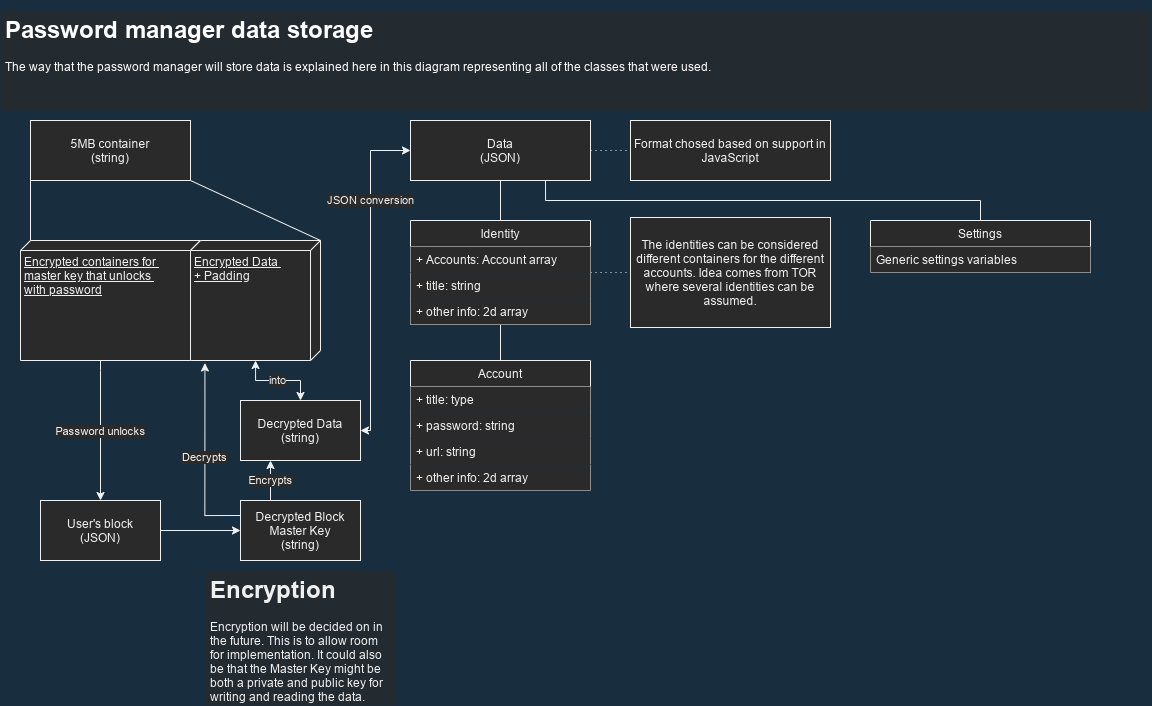

The diagram above was exported from draw.io. Its source (the exported page's mxGraphModel, read from the mxfile embedded in the PNG):
<mxGraphModel dx="1296" dy="942" grid="1" gridSize="10" guides="1" tooltips="1" connect="1" arrows="1" fold="1" page="1" pageScale="1" pageWidth="1169" pageHeight="827" background="#182E3E" math="0" shadow="0">
  <root>
    <mxCell id="0" />
    <mxCell id="1" parent="0" />
    <mxCell id="62EcZxl6VR0Ls3ytMb2A-1" value="&lt;h1&gt;&lt;span&gt;&lt;font color=&quot;#ffffff&quot;&gt;Password manager data storage&lt;/font&gt;&lt;/span&gt;&lt;/h1&gt;&lt;div&gt;&lt;span&gt;&lt;font color=&quot;#ffffff&quot;&gt;The way that the password manager will store data is explained here in this diagram representing all of the classes that were used.&lt;/font&gt;&lt;/span&gt;&lt;/div&gt;" style="text;html=1;strokeColor=none;spacing=5;spacingTop=-20;whiteSpace=wrap;overflow=hidden;rounded=0;fontColor=#1A1A1A;fillColor=#292929AA;" parent="1" vertex="1">
      <mxGeometry x="10" y="10" width="1150" height="100" as="geometry" />
    </mxCell>
    <mxCell id="Ez61rHHUCCv4YdRUeSQ0-11" style="orthogonalLoop=1;jettySize=auto;html=1;exitX=1;exitY=1;exitDx=0;exitDy=0;entryX=0;entryY=0;entryDx=0;entryDy=0;entryPerimeter=0;endArrow=none;endFill=0;rounded=0;jumpStyle=none;" edge="1" parent="1" source="Ez61rHHUCCv4YdRUeSQ0-1" target="Ez61rHHUCCv4YdRUeSQ0-9">
      <mxGeometry relative="1" as="geometry" />
    </mxCell>
    <mxCell id="Ez61rHHUCCv4YdRUeSQ0-13" style="rounded=0;orthogonalLoop=1;jettySize=auto;html=1;exitX=0;exitY=1;exitDx=0;exitDy=0;entryX=0;entryY=0;entryDx=0;entryDy=170;entryPerimeter=0;endArrow=none;endFill=0;" edge="1" parent="1" source="Ez61rHHUCCv4YdRUeSQ0-1" target="Ez61rHHUCCv4YdRUeSQ0-4">
      <mxGeometry relative="1" as="geometry" />
    </mxCell>
    <mxCell id="Ez61rHHUCCv4YdRUeSQ0-1" value="5MB container&lt;br&gt;(string)" style="rounded=0;whiteSpace=wrap;html=1;" vertex="1" parent="1">
      <mxGeometry x="40" y="120" width="160" height="60" as="geometry" />
    </mxCell>
    <mxCell id="Ez61rHHUCCv4YdRUeSQ0-38" value="Password unlocks" style="edgeStyle=orthogonalEdgeStyle;rounded=0;jumpStyle=none;orthogonalLoop=1;jettySize=auto;html=1;endArrow=classic;endFill=1;strokeColor=#f0f0f0;" edge="1" parent="1" source="Ez61rHHUCCv4YdRUeSQ0-4" target="Ez61rHHUCCv4YdRUeSQ0-37">
      <mxGeometry relative="1" as="geometry">
        <Array as="points">
          <mxPoint x="110" y="370" />
          <mxPoint x="110" y="370" />
        </Array>
      </mxGeometry>
    </mxCell>
    <mxCell id="Ez61rHHUCCv4YdRUeSQ0-4" value="Encrypted containers for &lt;br&gt;master key that unlocks &lt;br&gt;with password" style="verticalAlign=top;align=left;spacingTop=8;spacingLeft=2;spacingRight=12;shape=cube;size=10;direction=south;fontStyle=4;html=1;" vertex="1" parent="1">
      <mxGeometry x="30" y="240" width="180" height="120" as="geometry" />
    </mxCell>
    <mxCell id="Ez61rHHUCCv4YdRUeSQ0-16" value="into" style="edgeStyle=orthogonalEdgeStyle;rounded=0;jumpStyle=none;orthogonalLoop=1;jettySize=auto;html=1;endArrow=classic;endFill=1;strokeColor=#f0f0f0;startArrow=classic;startFill=1;" edge="1" parent="1" source="Ez61rHHUCCv4YdRUeSQ0-9" target="Ez61rHHUCCv4YdRUeSQ0-15">
      <mxGeometry relative="1" as="geometry" />
    </mxCell>
    <mxCell id="Ez61rHHUCCv4YdRUeSQ0-9" value="Encrypted Data &lt;br&gt;+ Padding" style="verticalAlign=top;align=left;spacingTop=8;spacingLeft=2;spacingRight=12;shape=cube;size=10;direction=south;fontStyle=4;html=1;" vertex="1" parent="1">
      <mxGeometry x="200" y="240" width="130" height="120" as="geometry" />
    </mxCell>
    <mxCell id="Ez61rHHUCCv4YdRUeSQ0-34" value="JSON conversion" style="edgeStyle=orthogonalEdgeStyle;rounded=0;jumpStyle=none;orthogonalLoop=1;jettySize=auto;html=1;exitX=1;exitY=0.5;exitDx=0;exitDy=0;entryX=0;entryY=0.5;entryDx=0;entryDy=0;endArrow=classic;endFill=1;strokeColor=#f0f0f0;startArrow=classic;startFill=1;" edge="1" parent="1" source="Ez61rHHUCCv4YdRUeSQ0-15" target="Ez61rHHUCCv4YdRUeSQ0-33">
      <mxGeometry x="0.4545" relative="1" as="geometry">
        <Array as="points">
          <mxPoint x="380" y="430" />
          <mxPoint x="380" y="150" />
        </Array>
        <mxPoint as="offset" />
      </mxGeometry>
    </mxCell>
    <mxCell id="Ez61rHHUCCv4YdRUeSQ0-15" value="Decrypted Data&lt;br&gt;(string)" style="rounded=0;whiteSpace=wrap;html=1;" vertex="1" parent="1">
      <mxGeometry x="250" y="400" width="120" height="60" as="geometry" />
    </mxCell>
    <mxCell id="Ez61rHHUCCv4YdRUeSQ0-41" value="Decrypts" style="edgeStyle=orthogonalEdgeStyle;rounded=0;jumpStyle=none;orthogonalLoop=1;jettySize=auto;html=1;exitX=0;exitY=0.25;exitDx=0;exitDy=0;entryX=1.021;entryY=0.889;entryDx=0;entryDy=0;entryPerimeter=0;startArrow=none;startFill=0;endArrow=classic;endFill=1;strokeColor=#f0f0f0;" edge="1" parent="1" source="Ez61rHHUCCv4YdRUeSQ0-28" target="Ez61rHHUCCv4YdRUeSQ0-9">
      <mxGeometry relative="1" as="geometry" />
    </mxCell>
    <mxCell id="Ez61rHHUCCv4YdRUeSQ0-28" value="Decrypted Block Master Key&lt;br&gt;(string)" style="rounded=0;whiteSpace=wrap;html=1;" vertex="1" parent="1">
      <mxGeometry x="250" y="500" width="120" height="60" as="geometry" />
    </mxCell>
    <mxCell id="Ez61rHHUCCv4YdRUeSQ0-31" value="Encrypts" style="endArrow=classic;html=1;strokeColor=#f0f0f0;exitX=0.25;exitY=0;exitDx=0;exitDy=0;entryX=0.25;entryY=1;entryDx=0;entryDy=0;" edge="1" parent="1" source="Ez61rHHUCCv4YdRUeSQ0-28" target="Ez61rHHUCCv4YdRUeSQ0-15">
      <mxGeometry width="50" height="50" relative="1" as="geometry">
        <mxPoint x="280" y="600" as="sourcePoint" />
        <mxPoint x="560" y="640" as="targetPoint" />
      </mxGeometry>
    </mxCell>
    <mxCell id="Ez61rHHUCCv4YdRUeSQ0-36" value="" style="edgeStyle=orthogonalEdgeStyle;rounded=0;jumpStyle=none;orthogonalLoop=1;jettySize=auto;html=1;endArrow=none;endFill=0;strokeColor=#f0f0f0;entryX=0.5;entryY=0;entryDx=0;entryDy=0;" edge="1" parent="1" source="Ez61rHHUCCv4YdRUeSQ0-33" target="Ez61rHHUCCv4YdRUeSQ0-66">
      <mxGeometry relative="1" as="geometry">
        <mxPoint x="540" y="219.9999999999999" as="targetPoint" />
      </mxGeometry>
    </mxCell>
    <mxCell id="Ez61rHHUCCv4YdRUeSQ0-50" value="" style="edgeStyle=orthogonalEdgeStyle;rounded=0;jumpStyle=none;orthogonalLoop=1;jettySize=auto;html=1;dashed=1;dashPattern=1 4;startArrow=none;startFill=0;endArrow=none;endFill=0;strokeColor=#f0f0f0;" edge="1" parent="1" source="Ez61rHHUCCv4YdRUeSQ0-33" target="Ez61rHHUCCv4YdRUeSQ0-49">
      <mxGeometry relative="1" as="geometry" />
    </mxCell>
    <mxCell id="Ez61rHHUCCv4YdRUeSQ0-76" style="edgeStyle=orthogonalEdgeStyle;rounded=0;jumpStyle=none;orthogonalLoop=1;jettySize=auto;html=1;exitX=0.75;exitY=1;exitDx=0;exitDy=0;entryX=0.5;entryY=0;entryDx=0;entryDy=0;fontFamily=Helvetica;startArrow=none;startFill=0;endArrow=none;endFill=0;strokeColor=#f0f0f0;" edge="1" parent="1" source="Ez61rHHUCCv4YdRUeSQ0-33" target="Ez61rHHUCCv4YdRUeSQ0-81">
      <mxGeometry relative="1" as="geometry">
        <mxPoint x="990" y="220" as="targetPoint" />
      </mxGeometry>
    </mxCell>
    <mxCell id="Ez61rHHUCCv4YdRUeSQ0-33" value="Data&lt;br&gt;(JSON)" style="rounded=0;whiteSpace=wrap;html=1;" vertex="1" parent="1">
      <mxGeometry x="420" y="120" width="180" height="60" as="geometry" />
    </mxCell>
    <mxCell id="Ez61rHHUCCv4YdRUeSQ0-48" value="" style="edgeStyle=orthogonalEdgeStyle;rounded=0;jumpStyle=none;orthogonalLoop=1;jettySize=auto;html=1;startArrow=none;startFill=0;endArrow=none;endFill=0;strokeColor=#f0f0f0;dashed=1;dashPattern=1 4;" edge="1" parent="1" source="Ez61rHHUCCv4YdRUeSQ0-66" target="Ez61rHHUCCv4YdRUeSQ0-47">
      <mxGeometry relative="1" as="geometry">
        <mxPoint x="600" y="250.0000000000001" as="sourcePoint" />
      </mxGeometry>
    </mxCell>
    <mxCell id="Ez61rHHUCCv4YdRUeSQ0-39" style="edgeStyle=orthogonalEdgeStyle;rounded=0;jumpStyle=none;orthogonalLoop=1;jettySize=auto;html=1;exitX=1;exitY=0.5;exitDx=0;exitDy=0;entryX=0;entryY=0.5;entryDx=0;entryDy=0;endArrow=classic;endFill=1;strokeColor=#f0f0f0;" edge="1" parent="1" source="Ez61rHHUCCv4YdRUeSQ0-37" target="Ez61rHHUCCv4YdRUeSQ0-28">
      <mxGeometry relative="1" as="geometry" />
    </mxCell>
    <mxCell id="Ez61rHHUCCv4YdRUeSQ0-37" value="User's block&lt;br&gt;(JSON)" style="rounded=0;whiteSpace=wrap;html=1;" vertex="1" parent="1">
      <mxGeometry x="50" y="500" width="120" height="60" as="geometry" />
    </mxCell>
    <mxCell id="Ez61rHHUCCv4YdRUeSQ0-32" value="&lt;h1&gt;Encryption&lt;/h1&gt;&lt;p&gt;Encryption will be decided on in the future. This is to allow room for implementation. It could also be that the Master Key might be both a private and public key for writing and reading the data.&lt;/p&gt;" style="text;html=1;strokeColor=none;spacing=5;spacingTop=-20;whiteSpace=wrap;overflow=hidden;rounded=0;fillColor=#292929AA;" vertex="1" parent="1">
      <mxGeometry x="215" y="570" width="190" height="135" as="geometry" />
    </mxCell>
    <mxCell id="Ez61rHHUCCv4YdRUeSQ0-47" value="&lt;p&gt;The identities can be considered different containers for the different accounts. Idea comes from TOR where several identities can be assumed.&lt;/p&gt;" style="whiteSpace=wrap;html=1;rounded=0;" vertex="1" parent="1">
      <mxGeometry x="640" y="217" width="200" height="110" as="geometry" />
    </mxCell>
    <mxCell id="Ez61rHHUCCv4YdRUeSQ0-49" value="Format chosed based on support in JavaScript" style="whiteSpace=wrap;html=1;rounded=0;" vertex="1" parent="1">
      <mxGeometry x="640" y="120" width="200" height="60" as="geometry" />
    </mxCell>
    <mxCell id="Ez61rHHUCCv4YdRUeSQ0-62" value="Account" style="swimlane;fontStyle=0;childLayout=stackLayout;horizontal=1;startSize=26;horizontalStack=0;resizeParent=1;resizeParentMax=0;resizeLast=0;collapsible=1;marginBottom=0;" vertex="1" parent="1">
      <mxGeometry x="420" y="360" width="180" height="130" as="geometry">
        <mxRectangle x="470" y="420" width="90" height="26" as="alternateBounds" />
      </mxGeometry>
    </mxCell>
    <mxCell id="Ez61rHHUCCv4YdRUeSQ0-63" value="+ title: type" style="text;align=left;verticalAlign=top;spacingLeft=4;spacingRight=4;overflow=hidden;rotatable=0;points=[[0,0.5],[1,0.5]];portConstraint=eastwest;fillColor=#2a2a2a;" vertex="1" parent="Ez61rHHUCCv4YdRUeSQ0-62">
      <mxGeometry y="26" width="180" height="26" as="geometry" />
    </mxCell>
    <mxCell id="Ez61rHHUCCv4YdRUeSQ0-64" value="+ password: string" style="text;strokeColor=none;align=left;verticalAlign=top;spacingLeft=4;spacingRight=4;overflow=hidden;rotatable=0;points=[[0,0.5],[1,0.5]];portConstraint=eastwest;fillColor=#2a2a2a;" vertex="1" parent="Ez61rHHUCCv4YdRUeSQ0-62">
      <mxGeometry y="52" width="180" height="26" as="geometry" />
    </mxCell>
    <mxCell id="Ez61rHHUCCv4YdRUeSQ0-65" value="+ url: string" style="text;strokeColor=none;align=left;verticalAlign=top;spacingLeft=4;spacingRight=4;overflow=hidden;rotatable=0;points=[[0,0.5],[1,0.5]];portConstraint=eastwest;fillColor=#2a2a2a;" vertex="1" parent="Ez61rHHUCCv4YdRUeSQ0-62">
      <mxGeometry y="78" width="180" height="26" as="geometry" />
    </mxCell>
    <mxCell id="Ez61rHHUCCv4YdRUeSQ0-74" value="+ other info: 2d array" style="text;strokeColor=none;align=left;verticalAlign=top;spacingLeft=4;spacingRight=4;overflow=hidden;rotatable=0;points=[[0,0.5],[1,0.5]];portConstraint=eastwest;fillColor=#2a2a2a;" vertex="1" parent="Ez61rHHUCCv4YdRUeSQ0-62">
      <mxGeometry y="104" width="180" height="26" as="geometry" />
    </mxCell>
    <mxCell id="Ez61rHHUCCv4YdRUeSQ0-73" style="edgeStyle=orthogonalEdgeStyle;rounded=0;jumpStyle=none;orthogonalLoop=1;jettySize=auto;html=1;exitX=0.5;exitY=1;exitDx=0;exitDy=0;entryX=0.5;entryY=0;entryDx=0;entryDy=0;fontFamily=Helvetica;startArrow=none;startFill=0;endArrow=none;endFill=0;strokeColor=#f0f0f0;" edge="1" parent="1" source="Ez61rHHUCCv4YdRUeSQ0-66" target="Ez61rHHUCCv4YdRUeSQ0-62">
      <mxGeometry relative="1" as="geometry" />
    </mxCell>
    <mxCell id="Ez61rHHUCCv4YdRUeSQ0-66" value="Identity" style="swimlane;fontStyle=0;childLayout=stackLayout;horizontal=1;startSize=26;horizontalStack=0;resizeParent=1;resizeParentMax=0;resizeLast=0;collapsible=1;marginBottom=0;" vertex="1" parent="1">
      <mxGeometry x="420" y="220" width="180" height="104" as="geometry">
        <mxRectangle x="470" y="420" width="90" height="26" as="alternateBounds" />
      </mxGeometry>
    </mxCell>
    <mxCell id="Ez61rHHUCCv4YdRUeSQ0-67" value="+ Accounts: Account array" style="text;align=left;verticalAlign=top;spacingLeft=4;spacingRight=4;overflow=hidden;rotatable=0;points=[[0,0.5],[1,0.5]];portConstraint=eastwest;fillColor=#2a2a2a;" vertex="1" parent="Ez61rHHUCCv4YdRUeSQ0-66">
      <mxGeometry y="26" width="180" height="26" as="geometry" />
    </mxCell>
    <mxCell id="Ez61rHHUCCv4YdRUeSQ0-68" value="+ title: string" style="text;strokeColor=none;align=left;verticalAlign=top;spacingLeft=4;spacingRight=4;overflow=hidden;rotatable=0;points=[[0,0.5],[1,0.5]];portConstraint=eastwest;fillColor=#2a2a2a;" vertex="1" parent="Ez61rHHUCCv4YdRUeSQ0-66">
      <mxGeometry y="52" width="180" height="26" as="geometry" />
    </mxCell>
    <mxCell id="Ez61rHHUCCv4YdRUeSQ0-69" value="+ other info: 2d array" style="text;strokeColor=none;align=left;verticalAlign=top;spacingLeft=4;spacingRight=4;overflow=hidden;rotatable=0;points=[[0,0.5],[1,0.5]];portConstraint=eastwest;fillColor=#2a2a2a;" vertex="1" parent="Ez61rHHUCCv4YdRUeSQ0-66">
      <mxGeometry y="78" width="180" height="26" as="geometry" />
    </mxCell>
    <mxCell id="Ez61rHHUCCv4YdRUeSQ0-81" value="Settings" style="swimlane;fontStyle=0;childLayout=stackLayout;horizontal=1;startSize=26;horizontalStack=0;resizeParent=1;resizeParentMax=0;resizeLast=0;collapsible=1;marginBottom=0;" vertex="1" parent="1">
      <mxGeometry x="880" y="220" width="220" height="52" as="geometry">
        <mxRectangle x="470" y="420" width="90" height="26" as="alternateBounds" />
      </mxGeometry>
    </mxCell>
    <mxCell id="Ez61rHHUCCv4YdRUeSQ0-82" value="Generic settings variables" style="text;align=left;verticalAlign=top;spacingLeft=4;spacingRight=4;overflow=hidden;rotatable=0;points=[[0,0.5],[1,0.5]];portConstraint=eastwest;fillColor=#2a2a2a;" vertex="1" parent="Ez61rHHUCCv4YdRUeSQ0-81">
      <mxGeometry y="26" width="220" height="26" as="geometry" />
    </mxCell>
  </root>
</mxGraphModel>